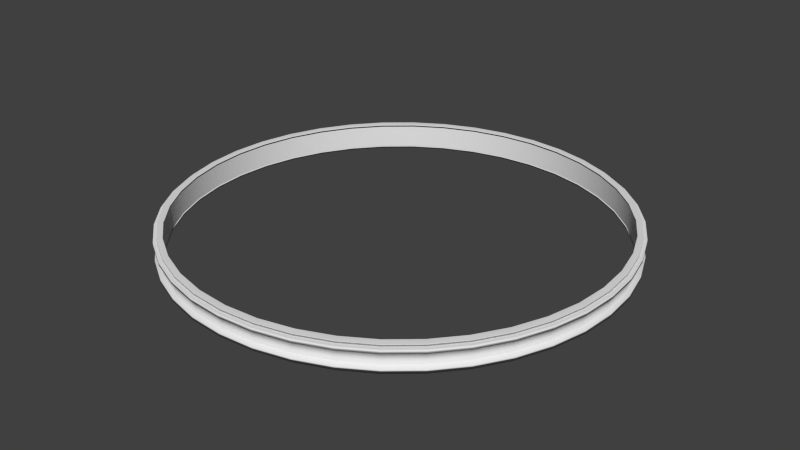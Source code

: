 # Source: PortalRing.blend  (saved by Blender 2.78.0; exported with 4.5.12 LTS)
import bpy
from mathutils import Matrix  # noqa: F401  (used for matrix-valued properties, if any)

bpy.ops.wm.read_factory_settings(use_empty=True)
scene = bpy.context.scene
scene.name = 'Scene'

# ---- collections
col_collection_1 = bpy.data.collections.new('Collection 1'); scene.collection.children.link(col_collection_1)

# ---- world
world_world = bpy.data.worlds.new('World'); scene.world = world_world
world_world.color = (0.05088, 0.05088, 0.05088)
world_world.use_sun_shadow = False
world_world.sun_shadow_jitter_overblur = 0.0
world_world.cycles.sampling_method = 'NONE'
world_world.cycles.sample_map_resolution = 256

# ---- meshes
me_cylinder = bpy.data.meshes.new('Cylinder')
me_cylinder.from_pydata([(0.0, 1.0, -1.0), (0.0, 1.0, 1.0), (0.1564, 0.9877, 1.0), (0.1564, 0.9877, -1.0), (0.9877, 0.1564, -1.0), (1.0, -1.629e-07, -1.0), (0.9877, -0.1564, -1.0), (0.9511, -0.309, -1.0), (0.891, -0.454, -1.0), (0.809, -0.5878, -1.0), (0.7071, -0.7071, -1.0), (0.5878, -0.809, -1.0), (0.454, -0.891, -1.0), (0.309, -0.9511, -1.0), (0.1564, -0.9877, -1.0), (-8.027e-07, -1.0, -1.0), (-0.1564, -0.9877, -1.0), (-0.309, -0.9511, -1.0), (-0.454, -0.891, -1.0), (-0.5878, -0.809, -1.0), (-0.7071, -0.7071, -1.0), (-0.809, -0.5878, -1.0), (-0.891, -0.454, -1.0), (-0.9511, -0.309, -1.0), (-0.9877, -0.1564, -1.0), (-1.0, 1.442e-06, -1.0), (-0.975, 1.406e-06, -1.0), (-0.963, -0.1525, -1.0), (-0.9273, -0.3013, -1.0), (-0.8687, -0.4426, -1.0), (-0.7888, -0.5731, -1.0), (-0.6894, -0.6894, -1.0), (-0.5731, -0.7888, -1.0), (-0.4426, -0.8687, -1.0), (-0.3013, -0.9273, -1.0), (-0.1525, -0.963, -1.0), (-7.826e-07, -0.975, -1.0), (0.1525, -0.963, -1.0), (0.3013, -0.9273, -1.0), (0.4426, -0.8687, -1.0), (0.5731, -0.7888, -1.0), (0.6894, -0.6894, -1.0), (0.7888, -0.5731, -1.0), (0.8687, -0.4426, -1.0), (0.9273, -0.3013, -1.0), (0.963, -0.1525, -1.0), (0.309, 0.9511, -1.0), (0.454, 0.891, -1.0), (0.5878, 0.809, -1.0), (0.7071, 0.7071, -1.0), (0.809, 0.5878, -1.0), (0.891, 0.454, -1.0), (0.9511, 0.309, -1.0), (0.975, -1.588e-07, -1.0), (0.963, 0.1525, -1.0), (0.9273, 0.3013, -1.0), (0.8687, 0.4426, -1.0), (0.7888, 0.5731, -1.0), (0.6894, 0.6894, -1.0), (0.5731, 0.7888, -1.0), (0.4426, 0.8687, -1.0), (0.3013, 0.9273, -1.0), (0.1525, 0.963, -1.0), (0.0, 0.975, -1.0), (-0.1525, 0.963, -1.0), (-0.3013, 0.9273, -1.0), (-0.4426, 0.8687, -1.0), (-0.5731, 0.7888, -1.0), (-0.6894, 0.6894, -1.0), (-0.7888, 0.5731, -1.0), (-0.8687, 0.4426, -1.0), (-0.9273, 0.3013, -1.0), (-0.963, 0.1525, -1.0), (-0.9877, 0.1564, -1.0), (-0.9511, 0.309, -1.0), (-0.891, 0.454, -1.0), (-0.809, 0.5878, -1.0), (-0.7071, 0.7071, -1.0), (-0.5878, 0.809, -1.0), (-0.454, 0.891, -1.0), (-0.309, 0.9511, -1.0), (-0.1564, 0.9877, -1.0), (-0.1564, 0.9877, 1.0), (-0.309, 0.9511, 1.0), (-0.454, 0.891, 1.0), (-0.5878, 0.809, 1.0), (-0.7071, 0.7071, 1.0), (-0.809, 0.5878, 1.0), (-0.891, 0.454, 1.0), (-0.9511, 0.309, 1.0), (-0.9877, 0.1564, 1.0), (-1.0, 1.442e-06, 1.0), (-0.9877, -0.1564, 1.0), (-0.9511, -0.309, 1.0), (-0.891, -0.454, 1.0), (-0.809, -0.5878, 1.0), (-0.7071, -0.7071, 1.0), (-0.5878, -0.809, 1.0), (-0.454, -0.891, 1.0), (-0.309, -0.9511, 1.0), (-0.1564, -0.9877, 1.0), (-8.027e-07, -1.0, 1.0), (-7.826e-07, -0.975, 1.0), (-0.1525, -0.963, 1.0), (-0.3013, -0.9273, 1.0), (-0.4426, -0.8687, 1.0), (-0.5731, -0.7888, 1.0), (-0.6894, -0.6894, 1.0), (-0.7888, -0.5731, 1.0), (-0.8687, -0.4426, 1.0), (-0.9273, -0.3013, 1.0), (-0.963, -0.1525, 1.0), (-0.975, 1.406e-06, 1.0), (-0.963, 0.1525, 1.0), (-0.9273, 0.3013, 1.0), (-0.8687, 0.4426, 1.0), (-0.7888, 0.5731, 1.0), (-0.6894, 0.6894, 1.0), (-0.5731, 0.7888, 1.0), (-0.4426, 0.8687, 1.0), (-0.3013, 0.9273, 1.0), (-0.1525, 0.963, 1.0), (0.0, 0.975, 1.0), (0.1525, 0.963, 1.0), (0.3013, 0.9273, 1.0), (0.4426, 0.8687, 1.0), (0.5731, 0.7888, 1.0), (0.6894, 0.6894, 1.0), (0.7888, 0.5731, 1.0), (0.8687, 0.4426, 1.0), (0.9273, 0.3013, 1.0), (0.963, 0.1525, 1.0), (0.975, -1.588e-07, 1.0), (0.963, -0.1525, 1.0), (0.9273, -0.3013, 1.0), (0.8687, -0.4426, 1.0), (0.7888, -0.5731, 1.0), (0.6894, -0.6894, 1.0), (0.5731, -0.7888, 1.0), (0.4426, -0.8687, 1.0), (0.3013, -0.9273, 1.0), (0.1525, -0.963, 1.0), (0.1564, -0.9877, 1.0), (0.309, -0.9511, 1.0), (0.454, -0.891, 1.0), (0.5878, -0.809, 1.0), (0.7071, -0.7071, 1.0), (0.809, -0.5878, 1.0), (0.891, -0.454, 1.0), (0.9511, -0.309, 1.0), (0.9877, -0.1564, 1.0), (1.0, -1.629e-07, 1.0), (0.9877, 0.1564, 1.0), (0.9511, 0.309, 1.0), (0.891, 0.454, 1.0), (0.809, 0.5878, 1.0), (0.7071, 0.7071, 1.0), (0.5878, 0.809, 1.0), (0.454, 0.891, 1.0), (0.309, 0.9511, 1.0), (0.0, 1.0, 1.0), (0.1564, 0.9877, 1.0), (0.1564, 0.9877, -1.0), (0.0, 1.0, -1.0), (0.9877, 0.1564, -1.0), (1.0, -1.629e-07, -1.0), (0.9877, -0.1564, -1.0), (0.9511, -0.309, -1.0), (0.891, -0.454, -1.0), (0.809, -0.5878, -1.0), (0.7071, -0.7071, -1.0), (0.5878, -0.809, -1.0), (0.454, -0.891, -1.0), (0.309, -0.9511, -1.0), (0.1564, -0.9877, -1.0), (-8.027e-07, -1.0, -1.0), (-0.1564, -0.9877, -1.0), (-0.309, -0.9511, -1.0), (-0.454, -0.891, -1.0), (-0.5878, -0.809, -1.0), (-0.7071, -0.7071, -1.0), (-0.809, -0.5878, -1.0), (-0.891, -0.454, -1.0), (-0.9511, -0.309, -1.0), (-0.9877, -0.1564, -1.0), (-1.0, 1.442e-06, -1.0), (-0.975, 1.406e-06, -1.0), (-0.963, -0.1525, -1.0), (-0.9273, -0.3013, -1.0), (-0.8687, -0.4426, -1.0), (-0.7888, -0.5731, -1.0), (-0.6894, -0.6894, -1.0), (-0.5731, -0.7888, -1.0), (-0.4426, -0.8687, -1.0), (-0.3013, -0.9273, -1.0), (-0.1525, -0.963, -1.0), (-7.826e-07, -0.975, -1.0), (0.1525, -0.963, -1.0), (0.3013, -0.9273, -1.0), (0.4426, -0.8687, -1.0), (0.5731, -0.7888, -1.0), (0.6894, -0.6894, -1.0), (0.7888, -0.5731, -1.0), (0.8687, -0.4426, -1.0), (0.9273, -0.3013, -1.0), (0.963, -0.1525, -1.0), (0.309, 0.9511, -1.0), (0.454, 0.891, -1.0), (0.5878, 0.809, -1.0), (0.7071, 0.7071, -1.0), (0.809, 0.5878, -1.0), (0.891, 0.454, -1.0), (0.9511, 0.309, -1.0), (0.975, -1.588e-07, -1.0), (0.963, 0.1525, -1.0), (0.9273, 0.3013, -1.0), (0.8687, 0.4426, -1.0), (0.7888, 0.5731, -1.0), (0.6894, 0.6894, -1.0), (0.5731, 0.7888, -1.0), (0.4426, 0.8687, -1.0), (0.3013, 0.9273, -1.0), (0.1525, 0.963, -1.0), (0.0, 0.975, -1.0), (-0.1525, 0.963, -1.0), (-0.3013, 0.9273, -1.0), (-0.4426, 0.8687, -1.0), (-0.5731, 0.7888, -1.0), (-0.6894, 0.6894, -1.0), (-0.7888, 0.5731, -1.0), (-0.8687, 0.4426, -1.0), (-0.9273, 0.3013, -1.0), (-0.963, 0.1525, -1.0), (-0.9877, 0.1564, -1.0), (-0.9511, 0.309, -1.0), (-0.891, 0.454, -1.0), (-0.809, 0.5878, -1.0), (-0.7071, 0.7071, -1.0), (-0.5878, 0.809, -1.0), (-0.454, 0.891, -1.0), (-0.309, 0.9511, -1.0), (-0.1564, 0.9877, -1.0), (-0.1564, 0.9877, 1.0), (-7.826e-07, -0.975, 1.0), (-0.1525, -0.963, 1.0), (-0.3013, -0.9273, 1.0), (-0.4426, -0.8687, 1.0), (-0.5731, -0.7888, 1.0), (-0.6894, -0.6894, 1.0), (-0.7888, -0.5731, 1.0), (-0.8687, -0.4426, 1.0), (-0.9273, -0.3013, 1.0), (-0.963, -0.1525, 1.0), (0.963, -0.1525, 1.0), (0.9273, -0.3013, 1.0), (0.8687, -0.4426, 1.0), (0.7888, -0.5731, 1.0), (0.6894, -0.6894, 1.0), (0.5731, -0.7888, 1.0), (0.4426, -0.8687, 1.0), (0.3013, -0.9273, 1.0), (0.1525, -0.963, 1.0), (0.309, 0.9511, 1.0), (0.454, 0.891, 1.0), (0.5878, 0.809, 1.0), (0.7071, 0.7071, 1.0), (0.809, 0.5878, 1.0), (0.891, 0.454, 1.0), (0.9511, 0.309, 1.0), (0.9877, 0.1564, 1.0), (1.0, -1.629e-07, 1.0), (0.9877, -0.1564, 1.0), (0.9511, -0.309, 1.0), (0.891, -0.454, 1.0), (0.809, -0.5878, 1.0), (0.7071, -0.7071, 1.0), (0.5878, -0.809, 1.0), (0.454, -0.891, 1.0), (0.309, -0.9511, 1.0), (0.1564, -0.9877, 1.0), (-8.027e-07, -1.0, 1.0), (-0.1564, -0.9877, 1.0), (-0.309, -0.9511, 1.0), (-0.454, -0.891, 1.0), (-0.5878, -0.809, 1.0), (-0.7071, -0.7071, 1.0), (-0.809, -0.5878, 1.0), (-0.891, -0.454, 1.0), (-0.9511, -0.309, 1.0), (-0.9877, -0.1564, 1.0), (-1.0, 1.442e-06, 1.0), (-0.9877, 0.1564, 1.0), (-0.9511, 0.309, 1.0), (-0.891, 0.454, 1.0), (-0.809, 0.5878, 1.0), (-0.7071, 0.7071, 1.0), (-0.5878, 0.809, 1.0), (-0.454, 0.891, 1.0), (-0.309, 0.9511, 1.0), (0.1525, 0.963, 1.0), (0.0, 0.975, 1.0), (-0.1525, 0.963, 1.0), (0.3013, 0.9273, 1.0), (-0.3013, 0.9273, 1.0), (0.4426, 0.8687, 1.0), (-0.4426, 0.8687, 1.0), (0.5731, 0.7888, 1.0), (-0.5731, 0.7888, 1.0), (0.6894, 0.6894, 1.0), (-0.6894, 0.6894, 1.0), (0.7888, 0.5731, 1.0), (-0.7888, 0.5731, 1.0), (0.8687, 0.4426, 1.0), (-0.8687, 0.4426, 1.0), (0.9273, 0.3013, 1.0), (-0.9273, 0.3013, 1.0), (0.963, 0.1525, 1.0), (-0.963, 0.1525, 1.0), (0.975, -1.588e-07, 1.0), (-0.975, 1.406e-06, 1.0), (0.0, 1.0, 0.4628), (0.1564, 0.9877, 0.4628), (0.1564, 0.9877, -0.4628), (0.0, 1.0, -0.4628), (-0.1564, 0.9877, 0.4628), (0.309, 0.9511, 0.4628), (0.309, 0.9511, -0.4628), (-0.1564, 0.9877, -0.4628), (0.9877, 0.1564, -0.4628), (1.0, -1.629e-07, -0.4628), (0.9511, 0.309, -0.4628), (0.9877, -0.1564, -0.4628), (0.9511, -0.309, -0.4628), (0.891, -0.454, -0.4628), (0.809, -0.5878, -0.4628), (0.7071, -0.7071, -0.4628), (0.5878, -0.809, -0.4628), (0.454, -0.891, -0.4628), (0.309, -0.9511, -0.4628), (0.1564, -0.9877, -0.4628), (-8.027e-07, -1.0, -0.4628), (-0.1564, -0.9877, -0.4628), (-0.309, -0.9511, -0.4628), (-0.454, -0.891, -0.4628), (-0.5878, -0.809, -0.4628), (-0.7071, -0.7071, -0.4628), (-0.809, -0.5878, -0.4628), (-0.891, -0.454, -0.4628), (-0.9511, -0.309, -0.4628), (-0.9877, -0.1564, -0.4628), (-1.0, 1.442e-06, -0.4628), (-0.9877, 0.1564, -0.4628), (0.454, 0.891, -0.4628), (0.5878, 0.809, -0.4628), (0.7071, 0.7071, -0.4628), (0.809, 0.5878, -0.4628), (0.891, 0.454, -0.4628), (-0.9511, 0.309, -0.4628), (-0.891, 0.454, -0.4628), (-0.809, 0.5878, -0.4628), (-0.7071, 0.7071, -0.4628), (-0.5878, 0.809, -0.4628), (-0.454, 0.891, -0.4628), (-0.309, 0.9511, -0.4628), (-0.309, 0.9511, 0.4628), (0.454, 0.891, 0.4628), (0.5878, 0.809, 0.4628), (0.7071, 0.7071, 0.4628), (0.809, 0.5878, 0.4628), (0.891, 0.454, 0.4628), (0.9511, 0.309, 0.4628), (0.9877, 0.1564, 0.4628), (1.0, -1.629e-07, 0.4628), (0.9877, -0.1564, 0.4628), (0.9511, -0.309, 0.4628), (0.891, -0.454, 0.4628), (0.809, -0.5878, 0.4628), (0.7071, -0.7071, 0.4628), (0.5878, -0.809, 0.4628), (0.454, -0.891, 0.4628), (0.309, -0.9511, 0.4628), (0.1564, -0.9877, 0.4628), (-8.027e-07, -1.0, 0.4628), (-0.1564, -0.9877, 0.4628), (-0.309, -0.9511, 0.4628), (-0.454, -0.891, 0.4628), (-0.5878, -0.809, 0.4628), (-0.7071, -0.7071, 0.4628), (-0.809, -0.5878, 0.4628), (-0.891, -0.454, 0.4628), (-0.9511, -0.309, 0.4628), (-0.9877, -0.1564, 0.4628), (-1.0, 1.442e-06, 0.4628), (-0.9877, 0.1564, 0.4628), (-0.9511, 0.309, 0.4628), (-0.891, 0.454, 0.4628), (-0.809, 0.5878, 0.4628), (-0.7071, 0.7071, 0.4628), (-0.5878, 0.809, 0.4628), (-0.454, 0.891, 0.4628), (6.602e-09, 1.015, 0.6), (0.1588, 1.003, 0.6), (0.1588, 1.003, -0.6), (6.602e-09, 1.015, -0.6), (-0.1588, 1.003, 0.6), (0.3137, 0.9653, 0.6), (0.3137, 0.9653, -0.6), (-0.1588, 1.003, -0.6), (1.003, 0.1588, -0.6), (1.015, -1.659e-07, -0.6), (0.9653, 0.3137, -0.6), (1.003, -0.1588, -0.6), (0.9653, -0.3137, -0.6), (0.9044, -0.4608, -0.6), (0.8212, -0.5966, -0.6), (0.7177, -0.7177, -0.6), (0.5966, -0.8212, -0.6), (0.4608, -0.9044, -0.6), (0.3137, -0.9653, -0.6), (0.1588, -1.003, -0.6), (-8.169e-07, -1.015, -0.6), (-0.1588, -1.003, -0.6), (-0.3137, -0.9653, -0.6), (-0.4608, -0.9044, -0.6), (-0.5966, -0.8212, -0.6), (-0.7177, -0.7177, -0.6), (-0.8212, -0.5966, -0.6), (-0.9044, -0.4608, -0.6), (-0.9653, -0.3137, -0.6), (-1.003, -0.1588, -0.6), (-1.015, 1.462e-06, -0.6), (-1.003, 0.1588, -0.6), (0.4608, 0.9044, -0.6), (0.5966, 0.8212, -0.6), (0.7177, 0.7177, -0.6), (0.8212, 0.5966, -0.6), (0.9044, 0.4608, -0.6), (-0.9653, 0.3137, -0.6), (-0.9044, 0.4608, -0.6), (-0.8212, 0.5966, -0.6), (-0.7177, 0.7177, -0.6), (-0.5966, 0.8212, -0.6), (-0.4608, 0.9044, -0.6), (-0.3137, 0.9653, -0.6), (-0.3137, 0.9653, 0.6), (0.4608, 0.9044, 0.6), (0.5966, 0.8212, 0.6), (0.7177, 0.7177, 0.6), (0.8212, 0.5966, 0.6), (0.9044, 0.4608, 0.6), (0.9653, 0.3137, 0.6), (1.003, 0.1588, 0.6), (1.015, -1.659e-07, 0.6), (1.003, -0.1588, 0.6), (0.9653, -0.3137, 0.6), (0.9044, -0.4608, 0.6), (0.8212, -0.5966, 0.6), (0.7177, -0.7177, 0.6), (0.5966, -0.8212, 0.6), (0.4608, -0.9044, 0.6), (0.3137, -0.9653, 0.6), (0.1588, -1.003, 0.6), (-8.169e-07, -1.015, 0.6), (-0.1588, -1.003, 0.6), (-0.3137, -0.9653, 0.6), (-0.4608, -0.9044, 0.6), (-0.5966, -0.8212, 0.6), (-0.7177, -0.7177, 0.6), (-0.8212, -0.5966, 0.6), (-0.9044, -0.4608, 0.6), (-0.9653, -0.3137, 0.6), (-1.003, -0.1588, 0.6), (-1.015, 1.462e-06, 0.6), (-1.003, 0.1588, 0.6), (-0.9653, 0.3137, 0.6), (-0.9044, 0.4608, 0.6), (-0.8212, 0.5966, 0.6), (-0.7177, 0.7177, 0.6), (-0.5966, 0.8212, 0.6), (-0.4608, 0.9044, 0.6), (6.602e-09, 1.015, 1.0), (0.1588, 1.003, 1.0), (0.1588, 1.003, -1.0), (6.602e-09, 1.015, -1.0), (-0.1588, 1.003, 1.0), (0.3137, 0.9653, 1.0), (0.3137, 0.9653, -1.0), (-0.1588, 1.003, -1.0), (1.003, 0.1588, -1.0), (1.015, -1.659e-07, -1.0), (0.9653, 0.3137, -1.0), (1.003, -0.1588, -1.0), (0.9653, -0.3137, -1.0), (0.9044, -0.4608, -1.0), (0.8212, -0.5966, -1.0), (0.7177, -0.7177, -1.0), (0.5966, -0.8212, -1.0), (0.4608, -0.9044, -1.0), (0.3137, -0.9653, -1.0), (0.1588, -1.003, -1.0), (-8.169e-07, -1.015, -1.0), (-0.1588, -1.003, -1.0), (-0.3137, -0.9653, -1.0), (-0.4608, -0.9044, -1.0), (-0.5966, -0.8212, -1.0), (-0.7177, -0.7177, -1.0), (-0.8212, -0.5966, -1.0), (-0.9044, -0.4608, -1.0), (-0.9653, -0.3137, -1.0), (-1.003, -0.1588, -1.0), (-1.015, 1.462e-06, -1.0), (-1.003, 0.1588, -1.0), (0.4608, 0.9044, -1.0), (0.5966, 0.8212, -1.0), (0.7177, 0.7177, -1.0), (0.8212, 0.5966, -1.0), (0.9044, 0.4608, -1.0), (-0.9653, 0.3137, -1.0), (-0.9044, 0.4608, -1.0), (-0.8212, 0.5966, -1.0), (-0.7177, 0.7177, -1.0), (-0.5966, 0.8212, -1.0), (-0.4608, 0.9044, -1.0), (-0.3137, 0.9653, -1.0), (-0.3137, 0.9653, 1.0), (0.4608, 0.9044, 1.0), (0.5966, 0.8212, 1.0), (0.7177, 0.7177, 1.0), (0.8212, 0.5966, 1.0), (0.9044, 0.4608, 1.0), (0.9653, 0.3137, 1.0), (1.003, 0.1588, 1.0), (1.015, -1.659e-07, 1.0), (1.003, -0.1588, 1.0), (0.9653, -0.3137, 1.0), (0.9044, -0.4608, 1.0), (0.8212, -0.5966, 1.0), (0.7177, -0.7177, 1.0), (0.5966, -0.8212, 1.0), (0.4608, -0.9044, 1.0), (0.3137, -0.9653, 1.0), (0.1588, -1.003, 1.0), (-8.169e-07, -1.015, 1.0), (-0.1588, -1.003, 1.0), (-0.3137, -0.9653, 1.0), (-0.4608, -0.9044, 1.0), (-0.5966, -0.8212, 1.0), (-0.7177, -0.7177, 1.0), (-0.8212, -0.5966, 1.0), (-0.9044, -0.4608, 1.0), (-0.9653, -0.3137, 1.0), (-1.003, -0.1588, 1.0), (-1.015, 1.462e-06, 1.0), (-1.003, 0.1588, 1.0), (-0.9653, 0.3137, 1.0), (-0.9044, 0.4608, 1.0), (-0.8212, 0.5966, 1.0), (-0.7177, 0.7177, 1.0), (-0.5966, 0.8212, 1.0), (-0.4608, 0.9044, 1.0), (0.9877, 0.1564, -1.25), (1.0, -1.629e-07, -1.25), (0.9877, -0.1564, -1.25), (0.9511, -0.309, -1.25), (0.891, -0.454, -1.25), (0.809, -0.5878, -1.25), (0.7071, -0.7071, -1.25), (0.5878, -0.809, -1.25), (0.454, -0.891, -1.25), (0.309, -0.9511, -1.25), (0.1564, -0.9877, -1.25), (-8.027e-07, -1.0, -1.25), (-0.1564, -0.9877, -1.25), (-0.309, -0.9511, -1.25), (-0.454, -0.891, -1.25), (-0.5878, -0.809, -1.25), (-0.7071, -0.7071, -1.25), (-0.809, -0.5878, -1.25), (-0.891, -0.454, -1.25), (-0.9511, -0.309, -1.25), (-0.9877, -0.1564, -1.25), (-1.0, 1.442e-06, -1.25), (-0.975, 1.406e-06, -1.25), (-0.963, -0.1525, -1.25), (-0.9273, -0.3013, -1.25), (-0.8687, -0.4426, -1.25), (-0.7888, -0.5731, -1.25), (-0.6894, -0.6894, -1.25), (-0.5731, -0.7888, -1.25), (-0.4426, -0.8687, -1.25), (-0.3013, -0.9273, -1.25), (-0.1525, -0.963, -1.25), (-7.826e-07, -0.975, -1.25), (0.1525, -0.963, -1.25), (0.3013, -0.9273, -1.25), (0.4426, -0.8687, -1.25), (0.5731, -0.7888, -1.25), (0.6894, -0.6894, -1.25), (0.7888, -0.5731, -1.25), (0.8687, -0.4426, -1.25), (0.9273, -0.3013, -1.25), (0.963, -0.1525, -1.25), (0.1564, 0.9877, -1.25), (0.309, 0.9511, -1.25), (0.454, 0.891, -1.25), (0.5878, 0.809, -1.25), (0.7071, 0.7071, -1.25), (0.809, 0.5878, -1.25), (0.891, 0.454, -1.25), (0.9511, 0.309, -1.25), (0.975, -1.588e-07, -1.25), (0.963, 0.1525, -1.25), (0.9273, 0.3013, -1.25), (0.8687, 0.4426, -1.25), (0.7888, 0.5731, -1.25), (0.6894, 0.6894, -1.25), (0.5731, 0.7888, -1.25), (0.4426, 0.8687, -1.25), (0.3013, 0.9273, -1.25), (0.1525, 0.963, -1.25), (-3.957e-07, 0.975, -1.25), (-0.1525, 0.963, -1.25), (-0.3013, 0.9273, -1.25), (-0.4426, 0.8687, -1.25), (-0.5731, 0.7888, -1.25), (-0.6894, 0.6894, -1.25), (-0.7888, 0.5731, -1.25), (-0.8687, 0.4426, -1.25), (-0.9273, 0.3013, -1.25), (-0.963, 0.1525, -1.25), (-0.9877, 0.1564, -1.25), (-0.9511, 0.309, -1.25), (-0.891, 0.454, -1.25), (-0.809, 0.5878, -1.25), (-0.7071, 0.7071, -1.25), (-0.5878, 0.809, -1.25), (-0.454, 0.891, -1.25), (-0.309, 0.9511, -1.25), (-0.1564, 0.9877, -1.25), (-3.957e-07, 1.0, -1.25), (-7.062e-07, -1.0, 1.25), (-6.862e-07, -0.975, 1.25), (-0.1525, -0.963, 1.25), (-0.3013, -0.9273, 1.25), (-0.4426, -0.8687, 1.25), (-0.5731, -0.7888, 1.25), (-0.6894, -0.6894, 1.25), (-0.7888, -0.5731, 1.25), (-0.8687, -0.4426, 1.25), (-0.9273, -0.3013, 1.25), (-0.963, -0.1525, 1.25), (9.646e-08, 1.0, 1.25), (9.646e-08, 0.975, 1.25), (0.963, -0.1525, 1.25), (0.9273, -0.3013, 1.25), (0.8687, -0.4426, 1.25), (0.7888, -0.5731, 1.25), (0.6894, -0.6894, 1.25), (0.5731, -0.7888, 1.25), (0.4426, -0.8687, 1.25), (0.3013, -0.9273, 1.25), (0.1525, -0.963, 1.25), (0.1564, 0.9877, 1.25), (0.309, 0.9511, 1.25), (0.454, 0.891, 1.25), (0.5878, 0.809, 1.25), (0.7071, 0.7071, 1.25), (0.809, 0.5878, 1.25), (0.891, 0.454, 1.25), (0.9511, 0.309, 1.25), (0.9877, 0.1564, 1.25), (1.0, -1.629e-07, 1.25), (0.9877, -0.1564, 1.25), (0.9511, -0.309, 1.25), (0.891, -0.454, 1.25), (0.809, -0.5878, 1.25), (0.7071, -0.7071, 1.25), (0.5878, -0.809, 1.25), (0.454, -0.891, 1.25), (0.309, -0.9511, 1.25), (0.1564, -0.9877, 1.25), (-0.1564, -0.9877, 1.25), (-0.309, -0.9511, 1.25), (-0.454, -0.891, 1.25), (-0.5878, -0.809, 1.25), (-0.7071, -0.7071, 1.25), (-0.809, -0.5878, 1.25), (-0.891, -0.454, 1.25), (-0.9511, -0.309, 1.25), (-0.9877, -0.1564, 1.25), (-1.0, 1.442e-06, 1.25), (-0.9877, 0.1564, 1.25), (-0.9511, 0.309, 1.25), (-0.891, 0.454, 1.25), (-0.809, 0.5878, 1.25), (-0.7071, 0.7071, 1.25), (-0.5878, 0.809, 1.25), (-0.454, 0.891, 1.25), (-0.309, 0.9511, 1.25), (-0.1564, 0.9877, 1.25), (0.1525, 0.963, 1.25), (-0.1525, 0.963, 1.25), (0.3013, 0.9273, 1.25), (-0.3013, 0.9273, 1.25), (0.4426, 0.8687, 1.25), (-0.4426, 0.8687, 1.25), (0.5731, 0.7888, 1.25), (-0.5731, 0.7888, 1.25), (0.6894, 0.6894, 1.25), (-0.6894, 0.6894, 1.25), (0.7888, 0.5731, 1.25), (-0.7888, 0.5731, 1.25), (0.8687, 0.4426, 1.25), (-0.8687, 0.4426, 1.25), (0.9273, 0.3013, 1.25), (-0.9273, 0.3013, 1.25), (0.963, 0.1525, 1.25), (-0.963, 0.1525, 1.25), (0.975, -1.588e-07, 1.25), (-0.975, 1.406e-06, 1.25)], [], [(323, 320, 321, 322), (164, 205, 204, 203, 202, 201, 200, 199, 198, 197, 196, 195, 194, 193, 192, 191, 190, 189, 188, 187, 186, 185, 184, 183, 182, 181, 180, 179, 178, 177, 176, 175, 174, 173, 172, 171, 170, 169, 168, 167, 166, 165), (0, 241, 240, 239, 238, 237, 236, 235, 234, 233, 185, 186, 232, 231, 230, 229, 228, 227, 226, 225, 224, 223, 222, 221, 220, 219, 218, 217, 216, 215, 214, 213, 205, 164, 212, 211, 210, 209, 208, 207, 206, 3), (327, 324, 320, 323), (1, 300, 301, 303, 305, 307, 309, 311, 313, 315, 317, 319, 252, 251, 250, 249, 248, 247, 246, 245, 244, 243, 280, 281, 282, 283, 284, 285, 286, 287, 288, 289, 290, 291, 292, 293, 294, 295, 296, 297, 298, 82), (1, 2, 262, 263, 264, 265, 266, 267, 268, 269, 270, 271, 272, 273, 274, 275, 276, 277, 278, 279, 280, 243, 261, 260, 259, 258, 257, 256, 255, 254, 253, 132, 316, 130, 312, 310, 127, 306, 125, 124, 123, 300), (322, 321, 325, 326), (326, 325, 365, 352), (352, 365, 366, 353), (353, 366, 367, 354), (354, 367, 368, 355), (355, 368, 369, 356), (356, 369, 370, 330), (330, 370, 371, 328), (328, 371, 372, 329), (329, 372, 373, 331), (331, 373, 374, 332), (332, 374, 375, 333), (333, 375, 376, 334), (334, 376, 377, 335), (335, 377, 378, 336), (336, 378, 379, 337), (337, 379, 380, 338), (338, 380, 381, 339), (339, 381, 382, 340), (340, 382, 383, 341), (341, 383, 384, 342), (342, 384, 385, 343), (343, 385, 386, 344), (344, 386, 387, 345), (345, 387, 388, 346), (346, 388, 389, 347), (347, 389, 390, 348), (348, 390, 391, 349), (349, 391, 392, 350), (350, 392, 393, 351), (351, 393, 394, 357), (357, 394, 395, 358), (358, 395, 396, 359), (359, 396, 397, 360), (360, 397, 398, 361), (361, 398, 399, 362), (362, 399, 364, 363), (363, 364, 324, 327), (63, 62, 299, 122), (64, 63, 122, 121), (62, 61, 302, 299), (65, 64, 121, 120), (61, 60, 304, 302), (66, 65, 120, 119), (60, 59, 126, 304), (67, 66, 119, 118), (59, 58, 308, 126), (68, 67, 118, 117), (58, 57, 128, 308), (69, 68, 117, 116), (57, 56, 129, 128), (70, 69, 116, 115), (56, 55, 314, 129), (71, 70, 115, 114), (55, 54, 131, 314), (72, 71, 114, 113), (54, 53, 318, 131), (26, 72, 113, 112), (53, 45, 133, 318), (27, 26, 112, 111), (45, 44, 134, 133), (28, 27, 111, 110), (44, 43, 135, 134), (29, 28, 110, 109), (43, 42, 136, 135), (30, 29, 109, 108), (42, 41, 137, 136), (31, 30, 108, 107), (41, 40, 138, 137), (32, 31, 107, 106), (40, 39, 139, 138), (33, 32, 106, 105), (39, 38, 140, 139), (34, 33, 105, 104), (38, 37, 141, 140), (35, 34, 104, 103), (37, 36, 102, 141), (36, 35, 103, 102), (15, 14, 499, 500), (95, 94, 549, 548), (386, 385, 465, 466), (344, 345, 425, 424), (14, 13, 498, 499), (96, 95, 548, 547), (385, 384, 464, 465), (343, 344, 424, 423), (13, 12, 497, 498), (97, 96, 547, 546), (384, 383, 463, 464), (342, 343, 423, 422), (12, 11, 496, 497), (98, 97, 546, 545), (383, 382, 462, 463), (341, 342, 422, 421), (11, 10, 495, 496), (99, 98, 545, 544), (382, 381, 461, 462), (340, 341, 421, 420), (10, 9, 494, 495), (100, 99, 544, 543), (381, 380, 460, 461), (339, 340, 420, 419), (9, 8, 493, 494), (101, 100, 543, 542), (380, 379, 459, 460), (338, 339, 419, 418), (323, 322, 402, 403), (8, 7, 492, 493), (142, 101, 542, 541), (379, 378, 458, 459), (337, 338, 418, 417), (7, 6, 491, 492), (143, 142, 541, 540), (378, 377, 457, 458), (336, 337, 417, 416), (321, 320, 400, 401), (6, 5, 489, 491), (144, 143, 540, 539), (377, 376, 456, 457), (335, 336, 416, 415), (4, 52, 490, 488), (145, 144, 539, 538), (376, 375, 455, 456), (334, 335, 415, 414), (5, 4, 488, 489), (146, 145, 538, 537), (375, 374, 454, 455), (333, 334, 414, 413), (163, 81, 487, 483), (147, 146, 537, 536), (374, 373, 453, 454), (332, 333, 413, 412), (46, 162, 482, 486), (148, 147, 536, 535), (373, 372, 452, 453), (331, 332, 412, 411), (161, 159, 485, 481), (149, 148, 535, 534), (372, 371, 451, 452), (329, 331, 411, 409), (242, 160, 480, 484), (150, 149, 534, 533), (371, 370, 450, 451), (330, 328, 408, 410), (162, 163, 483, 482), (151, 150, 533, 532), (370, 369, 449, 450), (328, 329, 409, 408), (160, 161, 481, 480), (152, 151, 532, 531), (369, 368, 448, 449), (327, 323, 403, 407), (153, 152, 531, 530), (368, 367, 447, 448), (322, 326, 406, 402), (356, 330, 410, 436), (154, 153, 530, 529), (367, 366, 446, 447), (401, 400, 480, 481), (403, 402, 482, 483), (400, 404, 484, 480), (405, 401, 481, 485), (402, 406, 486, 482), (407, 403, 483, 487), (408, 409, 489, 488), (410, 408, 488, 490), (409, 411, 491, 489), (411, 412, 492, 491), (412, 413, 493, 492), (413, 414, 494, 493), (414, 415, 495, 494), (415, 416, 496, 495), (416, 417, 497, 496), (417, 418, 498, 497), (418, 419, 499, 498), (419, 420, 500, 499), (420, 421, 501, 500), (421, 422, 502, 501), (422, 423, 503, 502), (423, 424, 504, 503), (424, 425, 505, 504), (425, 426, 506, 505), (426, 427, 507, 506), (427, 428, 508, 507), (428, 429, 509, 508), (429, 430, 510, 509), (430, 431, 511, 510), (406, 432, 512, 486), (432, 433, 513, 512), (433, 434, 514, 513), (434, 435, 515, 514), (435, 436, 516, 515), (436, 410, 490, 516), (431, 437, 517, 511), (437, 438, 518, 517), (438, 439, 519, 518), (439, 440, 520, 519), (440, 441, 521, 520), (441, 442, 522, 521), (442, 443, 523, 522), (443, 407, 487, 523), (404, 444, 524, 484), (445, 405, 485, 525), (446, 445, 525, 526), (447, 446, 526, 527), (448, 447, 527, 528), (449, 448, 528, 529), (450, 449, 529, 530), (451, 450, 530, 531), (452, 451, 531, 532), (453, 452, 532, 533), (454, 453, 533, 534), (455, 454, 534, 535), (456, 455, 535, 536), (457, 456, 536, 537), (458, 457, 537, 538), (459, 458, 538, 539), (460, 459, 539, 540), (461, 460, 540, 541), (462, 461, 541, 542), (463, 462, 542, 543), (464, 463, 543, 544), (465, 464, 544, 545), (466, 465, 545, 546), (467, 466, 546, 547), (468, 467, 547, 548), (469, 468, 548, 549), (470, 469, 549, 550), (471, 470, 550, 551), (472, 471, 551, 552), (473, 472, 552, 553), (474, 473, 553, 554), (475, 474, 554, 555), (476, 475, 555, 556), (477, 476, 556, 557), (478, 477, 557, 558), (479, 478, 558, 559), (444, 479, 559, 524), (345, 346, 426, 425), (387, 386, 466, 467), (94, 93, 550, 549), (351, 357, 437, 431), (16, 15, 500, 501), (346, 347, 427, 426), (388, 387, 467, 468), (93, 92, 551, 550), (357, 358, 438, 437), (17, 16, 501, 502), (347, 348, 428, 427), (389, 388, 468, 469), (92, 91, 552, 551), (358, 359, 439, 438), (18, 17, 502, 503), (348, 349, 429, 428), (390, 389, 469, 470), (91, 90, 553, 552), (359, 360, 440, 439), (19, 18, 503, 504), (349, 350, 430, 429), (391, 390, 470, 471), (90, 89, 554, 553), (360, 361, 441, 440), (20, 19, 504, 505), (350, 351, 431, 430), (392, 391, 471, 472), (89, 88, 555, 554), (361, 362, 442, 441), (21, 20, 505, 506), (393, 392, 472, 473), (88, 87, 556, 555), (362, 363, 443, 442), (22, 21, 506, 507), (394, 393, 473, 474), (87, 86, 557, 556), (363, 327, 407, 443), (23, 22, 507, 508), (395, 394, 474, 475), (86, 85, 558, 557), (324, 364, 444, 404), (24, 23, 508, 509), (396, 395, 475, 476), (85, 84, 559, 558), (25, 24, 509, 510), (397, 396, 476, 477), (84, 83, 524, 559), (73, 25, 510, 511), (398, 397, 477, 478), (47, 46, 486, 512), (399, 398, 478, 479), (48, 47, 512, 513), (364, 399, 479, 444), (49, 48, 513, 514), (50, 49, 514, 515), (51, 50, 515, 516), (52, 51, 516, 490), (74, 73, 511, 517), (75, 74, 517, 518), (76, 75, 518, 519), (77, 76, 519, 520), (78, 77, 520, 521), (79, 78, 521, 522), (320, 324, 404, 400), (80, 79, 522, 523), (81, 80, 523, 487), (83, 242, 484, 524), (159, 158, 525, 485), (326, 352, 432, 406), (158, 157, 526, 525), (352, 353, 433, 432), (157, 156, 527, 526), (353, 354, 434, 433), (365, 325, 405, 445), (156, 155, 528, 527), (354, 355, 435, 434), (325, 321, 401, 405), (366, 365, 445, 446), (155, 154, 529, 528), (355, 356, 436, 435), (560, 561, 562, 563, 564, 565, 566, 567, 568, 569, 570, 571, 572, 573, 574, 575, 576, 577, 578, 579, 580, 581, 582, 583, 584, 585, 586, 587, 588, 589, 590, 591, 592, 593, 594, 595, 596, 597, 598, 599, 600, 601), (639, 602, 603, 604, 605, 606, 607, 608, 609, 560, 601, 610, 611, 612, 613, 614, 615, 616, 617, 618, 619, 620, 621, 622, 623, 624, 625, 626, 627, 628, 629, 582, 581, 630, 631, 632, 633, 634, 635, 636, 637, 638), (651, 699, 698, 697, 696, 695, 694, 693, 692, 691, 690, 689, 688, 687, 686, 685, 684, 683, 682, 681, 640, 641, 642, 643, 644, 645, 646, 647, 648, 649, 650, 719, 717, 715, 713, 711, 709, 707, 705, 703, 701, 652), (651, 652, 700, 702, 704, 706, 708, 710, 712, 714, 716, 718, 653, 654, 655, 656, 657, 658, 659, 660, 661, 641, 640, 680, 679, 678, 677, 676, 675, 674, 673, 672, 671, 670, 669, 668, 667, 666, 665, 664, 663, 662), (225, 226, 623, 622), (176, 177, 573, 572), (268, 267, 668, 669), (226, 227, 624, 623), (294, 293, 693, 694), (177, 178, 574, 573), (227, 228, 625, 624), (178, 179, 575, 574), (269, 268, 669, 670), (132, 253, 653, 718), (228, 229, 626, 625), (295, 294, 694, 695), (179, 180, 576, 575), (252, 319, 719, 650), (229, 230, 627, 626), (180, 181, 577, 576), (270, 269, 670, 671), (230, 231, 628, 627), (296, 295, 695, 696), (181, 182, 578, 577), (231, 232, 629, 628), (182, 183, 579, 578), (271, 270, 671, 672), (232, 186, 582, 629), (297, 296, 696, 697), (183, 184, 580, 579), (185, 233, 630, 581), (184, 185, 581, 580), (272, 271, 672, 673), (233, 234, 631, 630), (298, 297, 697, 698), (234, 235, 632, 631), (186, 187, 583, 582), (273, 272, 673, 674), (235, 236, 633, 632), (82, 298, 698, 699), (187, 188, 584, 583), (236, 237, 634, 633), (188, 189, 585, 584), (274, 273, 674, 675), (237, 238, 635, 634), (300, 123, 700, 652), (189, 190, 586, 585), (238, 239, 636, 635), (190, 191, 587, 586), (275, 274, 675, 676), (239, 240, 637, 636), (301, 300, 652, 701), (191, 192, 588, 587), (240, 241, 638, 637), (192, 193, 589, 588), (276, 275, 676, 677), (123, 124, 702, 700), (193, 194, 590, 589), (194, 195, 591, 590), (277, 276, 677, 678), (241, 0, 639, 638), (303, 301, 701, 703), (195, 196, 592, 591), (196, 197, 593, 592), (278, 277, 678, 679), (243, 244, 642, 641), (197, 198, 594, 593), (244, 245, 643, 642), (124, 125, 704, 702), (198, 199, 595, 594), (279, 278, 679, 680), (2, 1, 651, 662), (245, 246, 644, 643), (305, 303, 703, 705), (199, 200, 596, 595), (1, 82, 699, 651), (246, 247, 645, 644), (200, 201, 597, 596), (280, 279, 680, 640), (247, 248, 646, 645), (125, 306, 706, 704), (201, 202, 598, 597), (0, 3, 602, 639), (248, 249, 647, 646), (307, 305, 705, 707), (202, 203, 599, 598), (281, 280, 640, 681), (249, 250, 648, 647), (203, 204, 600, 599), (250, 251, 649, 648), (204, 205, 601, 600), (282, 281, 681, 682), (251, 252, 650, 649), (306, 127, 708, 706), (3, 206, 603, 602), (206, 207, 604, 603), (283, 282, 682, 683), (253, 254, 654, 653), (309, 307, 707, 709), (207, 208, 605, 604), (254, 255, 655, 654), (208, 209, 606, 605), (284, 283, 683, 684), (255, 256, 656, 655), (127, 310, 710, 708), (209, 210, 607, 606), (256, 257, 657, 656), (311, 309, 709, 711), (210, 211, 608, 607), (285, 284, 684, 685), (257, 258, 658, 657), (211, 212, 609, 608), (258, 259, 659, 658), (310, 312, 712, 710), (212, 164, 560, 609), (286, 285, 685, 686), (259, 260, 660, 659), (260, 261, 661, 660), (313, 311, 711, 713), (205, 213, 610, 601), (287, 286, 686, 687), (261, 243, 641, 661), (213, 214, 611, 610), (164, 165, 561, 560), (262, 2, 662, 663), (312, 130, 714, 712), (214, 215, 612, 611), (288, 287, 687, 688), (165, 166, 562, 561), (215, 216, 613, 612), (166, 167, 563, 562), (263, 262, 663, 664), (216, 217, 614, 613), (289, 288, 688, 689), (167, 168, 564, 563), (315, 313, 713, 715), (217, 218, 615, 614), (168, 169, 565, 564), (264, 263, 664, 665), (218, 219, 616, 615), (290, 289, 689, 690), (169, 170, 566, 565), (130, 316, 716, 714), (219, 220, 617, 616), (170, 171, 567, 566), (265, 264, 665, 666), (317, 315, 715, 717), (220, 221, 618, 617), (291, 290, 690, 691), (171, 172, 568, 567), (221, 222, 619, 618), (172, 173, 569, 568), (266, 265, 666, 667), (222, 223, 620, 619), (292, 291, 691, 692), (173, 174, 570, 569), (316, 132, 718, 716), (223, 224, 621, 620), (174, 175, 571, 570), (267, 266, 667, 668), (224, 225, 622, 621), (293, 292, 692, 693), (175, 176, 572, 571), (319, 317, 717, 719)])
me_cylinder.polygons.foreach_set('use_smooth', [1, 1, 1, 1, 1, 1, 1, 1, 1, 1, 1, 1, 1, 1, 1, 1, 1, 1, 1, 1, 1, 1, 1, 1, 1, 1, 1, 1, 1, 1, 1, 1, 1, 1, 1, 1, 1, 1, 1, 1, 1, 1, 1, 1, 1, 1, 1, 1, 1, 1, 1, 1, 1, 1, 1, 1, 1, 1, 1, 1, 1, 1, 1, 1, 1, 1, 1, 1, 1, 1, 1, 1, 1, 1, 1, 1, 1, 1, 1, 1, 1, 1, 1, 1, 0, 0, 1, 1, 0, 0, 1, 1, 0, 0, 1, 1, 0, 0, 1, 1, 0, 0, 1, 1, 0, 0, 1, 1, 0, 0, 1, 1, 1, 0, 0, 1, 1, 0, 0, 1, 1, 1, 0, 0, 1, 1, 0, 0, 1, 1, 0, 0, 1, 1, 0, 0, 1, 1, 0, 0, 1, 1, 0, 0, 1, 1, 0, 0, 1, 1, 0, 0, 1, 1, 0, 0, 1, 1, 0, 1, 1, 1, 0, 1, 1, 1, 1, 1, 1, 1, 1, 1, 1, 1, 1, 1, 1, 1, 1, 1, 1, 1, 1, 1, 1, 1, 1, 1, 1, 1, 1, 1, 1, 1, 1, 1, 1, 1, 1, 1, 1, 1, 1, 1, 1, 1, 1, 1, 1, 1, 1, 1, 1, 1, 1, 1, 1, 1, 1, 1, 1, 1, 1, 1, 1, 1, 1, 1, 1, 1, 1, 1, 1, 1, 1, 1, 1, 1, 1, 1, 1, 1, 1, 1, 1, 1, 0, 1, 0, 1, 1, 0, 1, 0, 1, 1, 0, 1, 0, 1, 1, 0, 1, 0, 1, 1, 0, 1, 0, 1, 1, 0, 1, 0, 1, 0, 1, 0, 1, 0, 1, 0, 1, 0, 1, 0, 1, 0, 0, 1, 0, 0, 1, 0, 1, 0, 1, 0, 0, 0, 0, 0, 0, 0, 0, 0, 0, 1, 0, 0, 0, 0, 1, 0, 1, 0, 1, 1, 0, 1, 1, 1, 0, 1, 1, 1, 1, 1, 1, 1, 1, 1, 1, 1, 1, 1, 1, 1, 1, 1, 1, 1, 1, 1, 1, 1, 1, 1, 1, 1, 1, 1, 1, 1, 1, 1, 1, 1, 1, 1, 1, 1, 1, 1, 1, 1, 1, 1, 1, 1, 1, 1, 1, 1, 1, 1, 1, 1, 1, 1, 1, 1, 1, 1, 1, 1, 1, 1, 1, 1, 1, 1, 1, 1, 1, 1, 1, 1, 1, 1, 1, 1, 1, 1, 1, 1, 1, 1, 1, 1, 1, 1, 1, 1, 1, 1, 1, 1, 1, 1, 1, 1, 1, 1, 1, 1, 1, 1, 1, 1, 1, 1, 1, 1, 1, 1, 1, 1, 1, 1, 1, 1, 1, 1, 1, 1, 1, 1, 1, 1, 1, 1, 1, 1, 1, 1, 1, 1, 1, 1, 1, 1, 1, 1, 1, 1, 1, 1, 1, 1, 1, 1, 1, 1, 1, 1, 1, 1, 1, 1, 1, 1, 1, 1, 1, 1, 1, 1])
me_cylinder.use_remesh_preserve_volume = False
me_cylinder.use_remesh_preserve_attributes = False
me_cylinder.use_mirror_vertex_groups = False
me_cylinder.update()

# ---- objects
ob_cylinder = bpy.data.objects.new('Cylinder', me_cylinder)

# ---- transforms, parenting, visibility, modifiers, constraints
ob_cylinder.location = (0.0, 0.0, 1.504)
ob_cylinder.scale = (2.0, 2.0, 0.1)
ob_cylinder.lineart.crease_threshold = 0.0

# ---- collection membership
col_collection_1.objects.link(ob_cylinder)

# ---- scene / render settings (as saved in the file)
scene.frame_start = 1; scene.frame_end = 250; scene.frame_set(1)
scene.render.engine = 'BLENDER_EEVEE_NEXT'
scene.render.resolution_percentage = 50
scene.render.dither_intensity = 0.0
scene.cycles.use_denoising = False
scene.cycles.samples = 10
scene.cycles.sampling_pattern = 'TABULATED_SOBOL'
scene.cycles.light_sampling_threshold = 0.0
scene.cycles.use_adaptive_sampling = False
scene.cycles.use_light_tree = False
scene.cycles.blur_glossy = 0.0
scene.cycles.pixel_filter_type = 'GAUSSIAN'
scene.cycles.sample_clamp_indirect = 0.0
scene.view_settings.view_transform = 'Standard'
bpy.context.view_layer.update()

# ---- added for rendering (the .blend has no active camera and no usable light): camera, sun
cam_auto = bpy.data.cameras.new('AutoCamera')
cam_auto.lens = 50.0
cam_auto.sensor_width = 36.0
cam_auto.clip_end = 1000.0
ob_auto_camera = bpy.data.objects.new('AutoCamera', cam_auto)
scene.collection.objects.link(ob_auto_camera)
ob_auto_camera.location = (5.3174, -6.38088, 5.75818)
ob_auto_camera.rotation_euler = (1.09748, -7.21219e-08, 0.694738)
scene.camera = ob_auto_camera
light_auto_sun = bpy.data.lights.new('AutoSun', 'SUN')
light_auto_sun.energy = 3.0
light_auto_sun.angle = 0.0523599
ob_auto_sun = bpy.data.objects.new('AutoSun', light_auto_sun)
scene.collection.objects.link(ob_auto_sun)
ob_auto_sun.rotation_euler = (0.872665, 0.174533, 0.523599)
bpy.context.view_layer.update()
